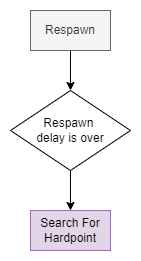

The diagram above was exported from draw.io. Its source (the exported page's mxGraphModel, read from the mxfile embedded in the PNG):
<mxGraphModel dx="868" dy="553" grid="1" gridSize="10" guides="1" tooltips="1" connect="1" arrows="1" fold="1" page="1" pageScale="1" pageWidth="850" pageHeight="1100" math="0" shadow="0">
  <root>
    <mxCell id="0" />
    <mxCell id="1" parent="0" />
    <mxCell id="v_qf4pvY6RYbIfuFQAjM-2" value="Search For Hardpoint" style="rounded=0;whiteSpace=wrap;html=1;fillColor=#e1d5e7;strokeColor=#9673a6;" parent="1" vertex="1">
      <mxGeometry x="180" y="240" width="80" height="40" as="geometry" />
    </mxCell>
    <mxCell id="fQXoJDjApvtU3pqm0vh1-2" style="edgeStyle=orthogonalEdgeStyle;rounded=0;orthogonalLoop=1;jettySize=auto;html=1;exitX=0.5;exitY=1;exitDx=0;exitDy=0;entryX=0.5;entryY=0;entryDx=0;entryDy=0;" parent="1" source="v_qf4pvY6RYbIfuFQAjM-4" target="fQXoJDjApvtU3pqm0vh1-1" edge="1">
      <mxGeometry relative="1" as="geometry" />
    </mxCell>
    <mxCell id="v_qf4pvY6RYbIfuFQAjM-4" value="Respawn" style="rounded=0;whiteSpace=wrap;html=1;fillColor=#f5f5f5;fontColor=#333333;strokeColor=#666666;" parent="1" vertex="1">
      <mxGeometry x="180" y="40" width="80" height="40" as="geometry" />
    </mxCell>
    <mxCell id="fQXoJDjApvtU3pqm0vh1-3" style="edgeStyle=orthogonalEdgeStyle;rounded=0;orthogonalLoop=1;jettySize=auto;html=1;exitX=0.5;exitY=1;exitDx=0;exitDy=0;entryX=0.5;entryY=0;entryDx=0;entryDy=0;" parent="1" source="fQXoJDjApvtU3pqm0vh1-1" target="v_qf4pvY6RYbIfuFQAjM-2" edge="1">
      <mxGeometry relative="1" as="geometry" />
    </mxCell>
    <mxCell id="fQXoJDjApvtU3pqm0vh1-1" value="Respawn &lt;br&gt;delay is over" style="rhombus;whiteSpace=wrap;html=1;rounded=0;" parent="1" vertex="1">
      <mxGeometry x="160" y="120" width="120" height="80" as="geometry" />
    </mxCell>
  </root>
</mxGraphModel>